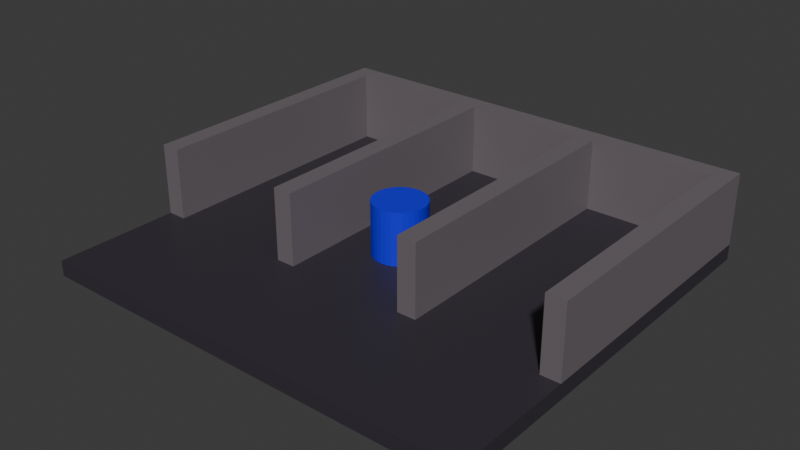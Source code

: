 # Source: prison-cell.blend  (saved by Blender 4.4.32; exported with 4.5.12 LTS)
import bpy
from mathutils import Matrix  # noqa: F401  (used for matrix-valued properties, if any)

bpy.ops.wm.read_factory_settings(use_empty=True)
scene = bpy.context.scene
scene.name = 'Scene'

# ---- collections
col_interactables = bpy.data.collections.new('Interactables'); scene.collection.children.link(col_interactables)
col_surroundings_navmesh = bpy.data.collections.new('surroundings-navmesh'); scene.collection.children.link(col_surroundings_navmesh)

# ---- materials (node trees are filled in below, after node groups)
mat_material_002 = bpy.data.materials.new('Material.002')
mat_material = bpy.data.materials.new('Material')
mat_material.alpha_threshold = 0.0
mat_material.roughness = 0.5
mat_material.line_color = (0.0, 0.0, 0.0, 1.0)
mat_material_001 = bpy.data.materials.new('Material.001')

# ---- material node trees
mat_material_002.use_nodes = True; mat_material_002.node_tree.nodes.clear()
_N = mat_material_002.node_tree.nodes; _L = mat_material_002.node_tree.links
n0 = _N.new('ShaderNodeBsdfPrincipled'); n0.name = 'Principled BSDF'; n0.location = (10, 300)
n0.inputs[0].default_value = (0.009015, 0.0, 0.8003, 1.0)
n1 = _N.new('ShaderNodeOutputMaterial'); n1.name = 'Material Output'; n1.location = (300, 300)
_L.new(n0.outputs[0], n1.inputs[0])
n1.is_active_output = True
mat_material.use_nodes = True; mat_material.node_tree.nodes.clear()
_N = mat_material.node_tree.nodes; _L = mat_material.node_tree.links
n0 = _N.new('ShaderNodeOutputMaterial'); n0.name = 'Material Output'; n0.location = (300, 300)
n1 = _N.new('ShaderNodeBsdfPrincipled'); n1.name = 'Principled BSDF'; n1.location = (10, 300)
n1.inputs[0].default_value = (0.03894, 0.03359, 0.04477, 1.0)
n1.inputs[3].default_value = 1.45
_L.new(n1.outputs[0], n0.inputs[0])
n0.is_active_output = True
mat_material_001.use_nodes = True; mat_material_001.node_tree.nodes.clear()
_N = mat_material_001.node_tree.nodes; _L = mat_material_001.node_tree.links
n0 = _N.new('ShaderNodeBsdfPrincipled'); n0.name = 'Principled BSDF'; n0.location = (10, 300)
n0.inputs[0].default_value = (0.165, 0.1436, 0.1566, 1.0)
n1 = _N.new('ShaderNodeOutputMaterial'); n1.name = 'Material Output'; n1.location = (300, 300)
_L.new(n0.outputs[0], n1.inputs[0])
n1.is_active_output = True

# ---- world
world_world = bpy.data.worlds.new('World'); scene.world = world_world
world_world.use_nodes = True; world_world.node_tree.nodes.clear()
_N = world_world.node_tree.nodes; _L = world_world.node_tree.links
n0 = _N.new('ShaderNodeOutputWorld'); n0.name = 'World Output'; n0.location = (300, 300)
n1 = _N.new('ShaderNodeBackground'); n1.name = 'Background'; n1.location = (10, 300)
n1.inputs[0].default_value = (0.05088, 0.05088, 0.05088, 1.0)
_L.new(n1.outputs[0], n0.inputs[0])
n0.is_active_output = True
world_world.color = (0.05088, 0.05088, 0.05088)
world_world.sun_shadow_jitter_overblur = 0.0

# ---- meshes
me_cylinder = bpy.data.meshes.new('Cylinder')
me_cylinder.from_pydata([(0.0, 1.0, -1.0), (0.0, 1.0, 1.0), (0.1951, 0.9808, -1.0), (0.1951, 0.9808, 1.0), (0.3827, 0.9239, -1.0), (0.3827, 0.9239, 1.0), (0.5556, 0.8315, -1.0), (0.5556, 0.8315, 1.0), (0.7071, 0.7071, -1.0), (0.7071, 0.7071, 1.0), (0.8315, 0.5556, -1.0), (0.8315, 0.5556, 1.0), (0.9239, 0.3827, -1.0), (0.9239, 0.3827, 1.0), (0.9808, 0.1951, -1.0), (0.9808, 0.1951, 1.0), (1.0, 0.0, -1.0), (1.0, 0.0, 1.0), (0.9808, -0.1951, -1.0), (0.9808, -0.1951, 1.0), (0.9239, -0.3827, -1.0), (0.9239, -0.3827, 1.0), (0.8315, -0.5556, -1.0), (0.8315, -0.5556, 1.0), (0.7071, -0.7071, -1.0), (0.7071, -0.7071, 1.0), (0.5556, -0.8315, -1.0), (0.5556, -0.8315, 1.0), (0.3827, -0.9239, -1.0), (0.3827, -0.9239, 1.0), (0.1951, -0.9808, -1.0), (0.1951, -0.9808, 1.0), (0.0, -1.0, -1.0), (0.0, -1.0, 1.0), (-0.1951, -0.9808, -1.0), (-0.1951, -0.9808, 1.0), (-0.3827, -0.9239, -1.0), (-0.3827, -0.9239, 1.0), (-0.5556, -0.8315, -1.0), (-0.5556, -0.8315, 1.0), (-0.7071, -0.7071, -1.0), (-0.7071, -0.7071, 1.0), (-0.8315, -0.5556, -1.0), (-0.8315, -0.5556, 1.0), (-0.9239, -0.3827, -1.0), (-0.9239, -0.3827, 1.0), (-0.9808, -0.1951, -1.0), (-0.9808, -0.1951, 1.0), (-1.0, 0.0, -1.0), (-1.0, 0.0, 1.0), (-0.9808, 0.1951, -1.0), (-0.9808, 0.1951, 1.0), (-0.9239, 0.3827, -1.0), (-0.9239, 0.3827, 1.0), (-0.8315, 0.5556, -1.0), (-0.8315, 0.5556, 1.0), (-0.7071, 0.7071, -1.0), (-0.7071, 0.7071, 1.0), (-0.5556, 0.8315, -1.0), (-0.5556, 0.8315, 1.0), (-0.3827, 0.9239, -1.0), (-0.3827, 0.9239, 1.0), (-0.1951, 0.9808, -1.0), (-0.1951, 0.9808, 1.0)], [], [(0, 1, 3, 2), (2, 3, 5, 4), (4, 5, 7, 6), (6, 7, 9, 8), (8, 9, 11, 10), (10, 11, 13, 12), (12, 13, 15, 14), (14, 15, 17, 16), (16, 17, 19, 18), (18, 19, 21, 20), (20, 21, 23, 22), (22, 23, 25, 24), (24, 25, 27, 26), (26, 27, 29, 28), (28, 29, 31, 30), (30, 31, 33, 32), (32, 33, 35, 34), (34, 35, 37, 36), (36, 37, 39, 38), (38, 39, 41, 40), (40, 41, 43, 42), (42, 43, 45, 44), (44, 45, 47, 46), (46, 47, 49, 48), (48, 49, 51, 50), (50, 51, 53, 52), (52, 53, 55, 54), (54, 55, 57, 56), (56, 57, 59, 58), (58, 59, 61, 60), (3, 1, 63, 61, 59, 57, 55, 53, 51, 49, 47, 45, 43, 41, 39, 37, 35, 33, 31, 29, 27, 25, 23, 21, 19, 17, 15, 13, 11, 9, 7, 5), (60, 61, 63, 62), (62, 63, 1, 0), (0, 2, 4, 6, 8, 10, 12, 14, 16, 18, 20, 22, 24, 26, 28, 30, 32, 34, 36, 38, 40, 42, 44, 46, 48, 50, 52, 54, 56, 58, 60, 62)])
_uv = me_cylinder.uv_layers.new(name='UVMap')
_uv.uv.foreach_set('vector', [1.0, 0.5, 1.0, 1.0, 0.9688, 1.0, 0.9688, 0.5, 0.9688, 0.5, 0.9688, 1.0, 0.9375, 1.0, 0.9375, 0.5, 0.9375, 0.5, 0.9375, 1.0, 0.9062, 1.0, 0.9062, 0.5, 0.9062, 0.5, 0.9062, 1.0, 0.875, 1.0, 0.875, 0.5, 0.875, 0.5, 0.875, 1.0, 0.8438, 1.0, 0.8438, 0.5, 0.8438, 0.5, 0.8438, 1.0, 0.8125, 1.0, 0.8125, 0.5, 0.8125, 0.5, 0.8125, 1.0, 0.7812, 1.0, 0.7812, 0.5, 0.7812, 0.5, 0.7812, 1.0, 0.75, 1.0, 0.75, 0.5, 0.75, 0.5, 0.75, 1.0, 0.7188, 1.0, 0.7188, 0.5, 0.7188, 0.5, 0.7188, 1.0, 0.6875, 1.0, 0.6875, 0.5, 0.6875, 0.5, 0.6875, 1.0, 0.6562, 1.0, 0.6562, 0.5, 0.6562, 0.5, 0.6562, 1.0, 0.625, 1.0, 0.625, 0.5, 0.625, 0.5, 0.625, 1.0, 0.5938, 1.0, 0.5938, 0.5, 0.5938, 0.5, 0.5938, 1.0, 0.5625, 1.0, 0.5625, 0.5, 0.5625, 0.5, 0.5625, 1.0, 0.5312, 1.0, 0.5312, 0.5, 0.5312, 0.5, 0.5312, 1.0, 0.5, 1.0, 0.5, 0.5, 0.5, 0.5, 0.5, 1.0, 0.4688, 1.0, 0.4688, 0.5, 0.4688, 0.5, 0.4688, 1.0, 0.4375, 1.0, 0.4375, 0.5, 0.4375, 0.5, 0.4375, 1.0, 0.4062, 1.0, 0.4062, 0.5, 0.4062, 0.5, 0.4062, 1.0, 0.375, 1.0, 0.375, 0.5, 0.375, 0.5, 0.375, 1.0, 0.3438, 1.0, 0.3438, 0.5, 0.3438, 0.5, 0.3438, 1.0, 0.3125, 1.0, 0.3125, 0.5, 0.3125, 0.5, 0.3125, 1.0, 0.2812, 1.0, 0.2812, 0.5, 0.2812, 0.5, 0.2812, 1.0, 0.25, 1.0, 0.25, 0.5, 0.25, 0.5, 0.25, 1.0, 0.2188, 1.0, 0.2188, 0.5, 0.2188, 0.5, 0.2188, 1.0, 0.1875, 1.0, 0.1875, 0.5, 0.1875, 0.5, 0.1875, 1.0, 0.1562, 1.0, 0.1562, 0.5, 0.1562, 0.5, 0.1562, 1.0, 0.125, 1.0, 0.125, 0.5, 0.125, 0.5, 0.125, 1.0, 0.09375, 1.0, 0.09375, 0.5, 0.09375, 0.5, 0.09375, 1.0, 0.0625, 1.0, 0.0625, 0.5, 0.2968, 0.4854, 0.25, 0.49, 0.2032, 0.4854, 0.1582, 0.4717, 0.1167, 0.4496, 0.08029, 0.4197, 0.05045, 0.3833, 0.02827, 0.3418, 0.01461, 0.2968, 0.01, 0.25, 0.01461, 0.2032, 0.02827, 0.1582, 0.05045, 0.1167, 0.08029, 0.08029, 0.1167, 0.05045, 0.1582, 0.02827, 0.2032, 0.01461, 0.25, 0.01, 0.2968, 0.01461, 0.3418, 0.02827, 0.3833, 0.05045, 0.4197, 0.08029, 0.4496, 0.1167, 0.4717, 0.1582, 0.4854, 0.2032, 0.49, 0.25, 0.4854, 0.2968, 0.4717, 0.3418, 0.4496, 0.3833, 0.4197, 0.4197, 0.3833, 0.4496, 0.3418, 0.4717, 0.0625, 0.5, 0.0625, 1.0, 0.03125, 1.0, 0.03125, 0.5, 0.03125, 0.5, 0.03125, 1.0, 0.0, 1.0, 0.0, 0.5, 0.75, 0.49, 0.7968, 0.4854, 0.8418, 0.4717, 0.8833, 0.4496, 0.9197, 0.4197, 0.9496, 0.3833, 0.9717, 0.3418, 0.9854, 0.2968, 0.99, 0.25, 0.9854, 0.2032, 0.9717, 0.1582, 0.9496, 0.1167, 0.9197, 0.08029, 0.8833, 0.05045, 0.8418, 0.02827, 0.7968, 0.01461, 0.75, 0.01, 0.7032, 0.01461, 0.6582, 0.02827, 0.6167, 0.05045, 0.5803, 0.08029, 0.5504, 0.1167, 0.5283, 0.1582, 0.5146, 0.2032, 0.51, 0.25, 0.5146, 0.2968, 0.5283, 0.3418, 0.5504, 0.3833, 0.5803, 0.4197, 0.6167, 0.4496, 0.6582, 0.4717, 0.7032, 0.4854])
me_cylinder.materials.append(mat_material_002)
me_cylinder.update()
me_cube = bpy.data.meshes.new('Cube')
me_cube.from_pydata([(1.0, 1.0, 1.0), (1.0, 1.0, -1.0), (1.0, -1.0, 1.0), (1.0, -1.0, -1.0), (-1.0, 1.0, 1.0), (-1.0, 1.0, -1.0), (-1.0, -1.0, 1.0), (-1.0, -1.0, -1.0)], [], [(0, 4, 6, 2), (3, 2, 6, 7), (7, 6, 4, 5), (5, 1, 3, 7), (1, 0, 2, 3), (5, 4, 0, 1)])
_uv = me_cube.uv_layers.new(name='UVMap')
_uv.uv.foreach_set('vector', [0.625, 0.5, 0.875, 0.5, 0.875, 0.75, 0.625, 0.75, 0.375, 0.75, 0.625, 0.75, 0.625, 1.0, 0.375, 1.0, 0.375, 0.0, 0.625, 0.0, 0.625, 0.25, 0.375, 0.25, 0.125, 0.5, 0.375, 0.5, 0.375, 0.75, 0.125, 0.75, 0.375, 0.5, 0.625, 0.5, 0.625, 0.75, 0.375, 0.75, 0.375, 0.25, 0.625, 0.25, 0.625, 0.5, 0.375, 0.5])
me_cube.materials.append(mat_material)
me_cube.use_mirror_vertex_groups = False
me_cube.update()
me_cube_002 = bpy.data.meshes.new('Cube.002')
me_cube_002.from_pydata([(-0.4367, -1.996, -1.0), (-0.4367, -1.996, 4.66), (-0.4367, 0.003926, -1.0), (-0.4367, 0.003926, 4.66), (0.7576, -1.996, -1.0), (0.7576, -1.996, 4.66), (0.7576, 0.003926, -1.0), (0.7576, 0.003926, 4.66)], [], [(0, 1, 3, 2), (2, 3, 7, 6), (6, 7, 5, 4), (4, 5, 1, 0), (2, 6, 4, 0), (7, 3, 1, 5)])
_uv = me_cube_002.uv_layers.new(name='UVMap')
_uv.uv.foreach_set('vector', [0.375, 0.0, 0.625, 0.0, 0.625, 0.25, 0.375, 0.25, 0.375, 0.25, 0.625, 0.25, 0.625, 0.5, 0.375, 0.5, 0.375, 0.5, 0.625, 0.5, 0.625, 0.75, 0.375, 0.75, 0.375, 0.75, 0.625, 0.75, 0.625, 1.0, 0.375, 1.0, 0.125, 0.5, 0.375, 0.5, 0.375, 0.75, 0.125, 0.75, 0.625, 0.5, 0.875, 0.5, 0.875, 0.75, 0.625, 0.75])
me_cube_002.materials.append(mat_material_001)
me_cube_002.update()
me_cube_003 = bpy.data.meshes.new('Cube.003')
me_cube_003.from_pydata([(-0.4367, -1.996, -1.0), (-0.4367, -1.996, 4.66), (-0.4367, 0.003926, -1.0), (-0.4367, 0.003926, 4.66), (0.7576, -1.996, -1.0), (0.7576, -1.996, 4.66), (0.7576, 0.003926, -1.0), (0.7576, 0.003926, 4.66)], [], [(0, 1, 3, 2), (2, 3, 7, 6), (6, 7, 5, 4), (4, 5, 1, 0), (2, 6, 4, 0), (7, 3, 1, 5)])
_uv = me_cube_003.uv_layers.new(name='UVMap')
_uv.uv.foreach_set('vector', [0.375, 0.0, 0.625, 0.0, 0.625, 0.25, 0.375, 0.25, 0.375, 0.25, 0.625, 0.25, 0.625, 0.5, 0.375, 0.5, 0.375, 0.5, 0.625, 0.5, 0.625, 0.75, 0.375, 0.75, 0.375, 0.75, 0.625, 0.75, 0.625, 1.0, 0.375, 1.0, 0.125, 0.5, 0.375, 0.5, 0.375, 0.75, 0.125, 0.75, 0.625, 0.5, 0.875, 0.5, 0.875, 0.75, 0.625, 0.75])
me_cube_003.materials.append(mat_material_001)
me_cube_003.update()
me_cube_004 = bpy.data.meshes.new('Cube.004')
me_cube_004.from_pydata([(-0.4367, -1.996, -1.0), (-0.4367, -1.996, 4.66), (-0.4367, 0.003926, -1.0), (-0.4367, 0.003926, 4.66), (0.7576, -1.996, -1.0), (0.7576, -1.996, 4.66), (0.7576, 0.003926, -1.0), (0.7576, 0.003926, 4.66)], [], [(0, 1, 3, 2), (2, 3, 7, 6), (6, 7, 5, 4), (4, 5, 1, 0), (2, 6, 4, 0), (7, 3, 1, 5)])
_uv = me_cube_004.uv_layers.new(name='UVMap')
_uv.uv.foreach_set('vector', [0.375, 0.0, 0.625, 0.0, 0.625, 0.25, 0.375, 0.25, 0.375, 0.25, 0.625, 0.25, 0.625, 0.5, 0.375, 0.5, 0.375, 0.5, 0.625, 0.5, 0.625, 0.75, 0.375, 0.75, 0.375, 0.75, 0.625, 0.75, 0.625, 1.0, 0.375, 1.0, 0.125, 0.5, 0.375, 0.5, 0.375, 0.75, 0.125, 0.75, 0.625, 0.5, 0.875, 0.5, 0.875, 0.75, 0.625, 0.75])
me_cube_004.materials.append(mat_material_001)
me_cube_004.update()
me_cube_005 = bpy.data.meshes.new('Cube.005')
me_cube_005.from_pydata([(-0.4367, -1.996, -1.0), (-0.4367, -1.996, 4.66), (-0.4367, 0.003926, -1.0), (-0.4367, 0.003926, 4.66), (0.7576, -1.996, -1.0), (0.7576, -1.996, 4.66), (0.7576, 0.003926, -1.0), (0.7576, 0.003926, 4.66)], [], [(0, 1, 3, 2), (2, 3, 7, 6), (6, 7, 5, 4), (4, 5, 1, 0), (2, 6, 4, 0), (7, 3, 1, 5)])
_uv = me_cube_005.uv_layers.new(name='UVMap')
_uv.uv.foreach_set('vector', [0.375, 0.0, 0.625, 0.0, 0.625, 0.25, 0.375, 0.25, 0.375, 0.25, 0.625, 0.25, 0.625, 0.5, 0.375, 0.5, 0.375, 0.5, 0.625, 0.5, 0.625, 0.75, 0.375, 0.75, 0.375, 0.75, 0.625, 0.75, 0.625, 1.0, 0.375, 1.0, 0.125, 0.5, 0.375, 0.5, 0.375, 0.75, 0.125, 0.75, 0.625, 0.5, 0.875, 0.5, 0.875, 0.75, 0.625, 0.75])
me_cube_005.materials.append(mat_material_001)
me_cube_005.update()
me_cube_001 = bpy.data.meshes.new('Cube.001')
me_cube_001.from_pydata([(-0.9965, -1.996, -1.0), (-0.9965, -1.996, 4.66), (-0.9965, 0.003926, -1.0), (-0.9965, 0.003926, 4.66), (0.9965, -1.996, -1.0), (0.9965, -1.996, 4.66), (0.9965, 0.003926, -1.0), (0.9965, 0.003926, 4.66)], [], [(0, 1, 3, 2), (2, 3, 7, 6), (6, 7, 5, 4), (4, 5, 1, 0), (2, 6, 4, 0), (7, 3, 1, 5)])
_uv = me_cube_001.uv_layers.new(name='UVMap')
_uv.uv.foreach_set('vector', [0.375, 0.0, 0.625, 0.0, 0.625, 0.25, 0.375, 0.25, 0.375, 0.25, 0.625, 0.25, 0.625, 0.5, 0.375, 0.5, 0.375, 0.5, 0.625, 0.5, 0.625, 0.75, 0.375, 0.75, 0.375, 0.75, 0.625, 0.75, 0.625, 1.0, 0.375, 1.0, 0.125, 0.5, 0.375, 0.5, 0.375, 0.75, 0.125, 0.75, 0.625, 0.5, 0.875, 0.5, 0.875, 0.75, 0.625, 0.75])
me_cube_001.materials.append(mat_material_001)
me_cube_001.update()

# ---- objects
ob_guard_itbl = bpy.data.objects.new('guard-itbl', me_cylinder)
ob_ground_col_navmesh = bpy.data.objects.new('Ground-col-navmesh', me_cube)
ob_wall_001_col_navmesh = bpy.data.objects.new('Wall.001-col-navmesh', me_cube_002)
ob_wall_002_col_navmesh = bpy.data.objects.new('Wall.002-col-navmesh', me_cube_003)
ob_wall_003_col_navmesh = bpy.data.objects.new('Wall.003-col-navmesh', me_cube_004)
ob_wall_004_col_navmesh = bpy.data.objects.new('Wall.004-col-navmesh', me_cube_005)
ob_wall_col_navmesh = bpy.data.objects.new('Wall-col-navmesh', me_cube_001)

# ---- transforms, parenting, visibility, modifiers, constraints
ob_guard_itbl.location = (0.0, 0.0, 1.295)
ob_ground_col_navmesh.location = (0.0, 0.0, 0.0)
ob_ground_col_navmesh.scale = (8.395, 7.749, 0.2952)
ob_ground_col_navmesh.lock_rotations_4d = False
ob_ground_col_navmesh.empty_display_type = 'ARROWS'
ob_ground_col_navmesh.lineart.crease_threshold = 0.0
ob_wall_001_col_navmesh.location = (2.412, 0.6456, 0.7723)
ob_wall_001_col_navmesh.rotation_euler = (0.0, -0.0, 1.571)
ob_wall_001_col_navmesh.scale = (8.424, 0.3604, 0.477)
ob_wall_002_col_navmesh.location = (-2.83, 0.6456, 0.7723)
ob_wall_002_col_navmesh.rotation_euler = (0.0, -0.0, 1.571)
ob_wall_002_col_navmesh.scale = (8.424, 0.3604, 0.477)
ob_wall_003_col_navmesh.location = (-8.393, 0.6456, 0.7723)
ob_wall_003_col_navmesh.rotation_euler = (0.0, -0.0, 1.571)
ob_wall_003_col_navmesh.scale = (8.424, 0.3604, 0.477)
ob_wall_004_col_navmesh.location = (7.675, 0.6456, 0.7723)
ob_wall_004_col_navmesh.rotation_euler = (0.0, -0.0, 1.571)
ob_wall_004_col_navmesh.scale = (8.424, 0.3604, 0.477)
ob_wall_col_navmesh.location = (0.0, 7.748, 0.7723)
ob_wall_col_navmesh.scale = (8.424, 0.3604, 0.477)

# ---- collection membership
col_interactables.objects.link(ob_guard_itbl)
col_surroundings_navmesh.objects.link(ob_ground_col_navmesh)
col_surroundings_navmesh.objects.link(ob_wall_001_col_navmesh)
col_surroundings_navmesh.objects.link(ob_wall_002_col_navmesh)
col_surroundings_navmesh.objects.link(ob_wall_003_col_navmesh)
col_surroundings_navmesh.objects.link(ob_wall_004_col_navmesh)
col_surroundings_navmesh.objects.link(ob_wall_col_navmesh)

# ---- scene / render settings (as saved in the file)
scene.frame_start = 1; scene.frame_end = 250; scene.frame_set(1)
scene.render.engine = 'BLENDER_EEVEE_NEXT'
bpy.context.view_layer.update()

# ---- added for rendering (the .blend has no active camera and no usable light): camera, sun
cam_auto = bpy.data.cameras.new('AutoCamera')
cam_auto.lens = 50.0
cam_auto.sensor_width = 36.0
cam_auto.clip_end = 1000.0
ob_auto_camera = bpy.data.objects.new('AutoCamera', cam_auto)
scene.collection.objects.link(ob_auto_camera)
ob_auto_camera.location = (21.3583, -25.6299, 18.4366)
ob_auto_camera.rotation_euler = (1.09748, -7.21219e-08, 0.694738)
scene.camera = ob_auto_camera
light_auto_sun = bpy.data.lights.new('AutoSun', 'SUN')
light_auto_sun.energy = 3.0
light_auto_sun.angle = 0.0523599
ob_auto_sun = bpy.data.objects.new('AutoSun', light_auto_sun)
scene.collection.objects.link(ob_auto_sun)
ob_auto_sun.rotation_euler = (0.872665, 0.174533, 0.523599)
bpy.context.view_layer.update()
